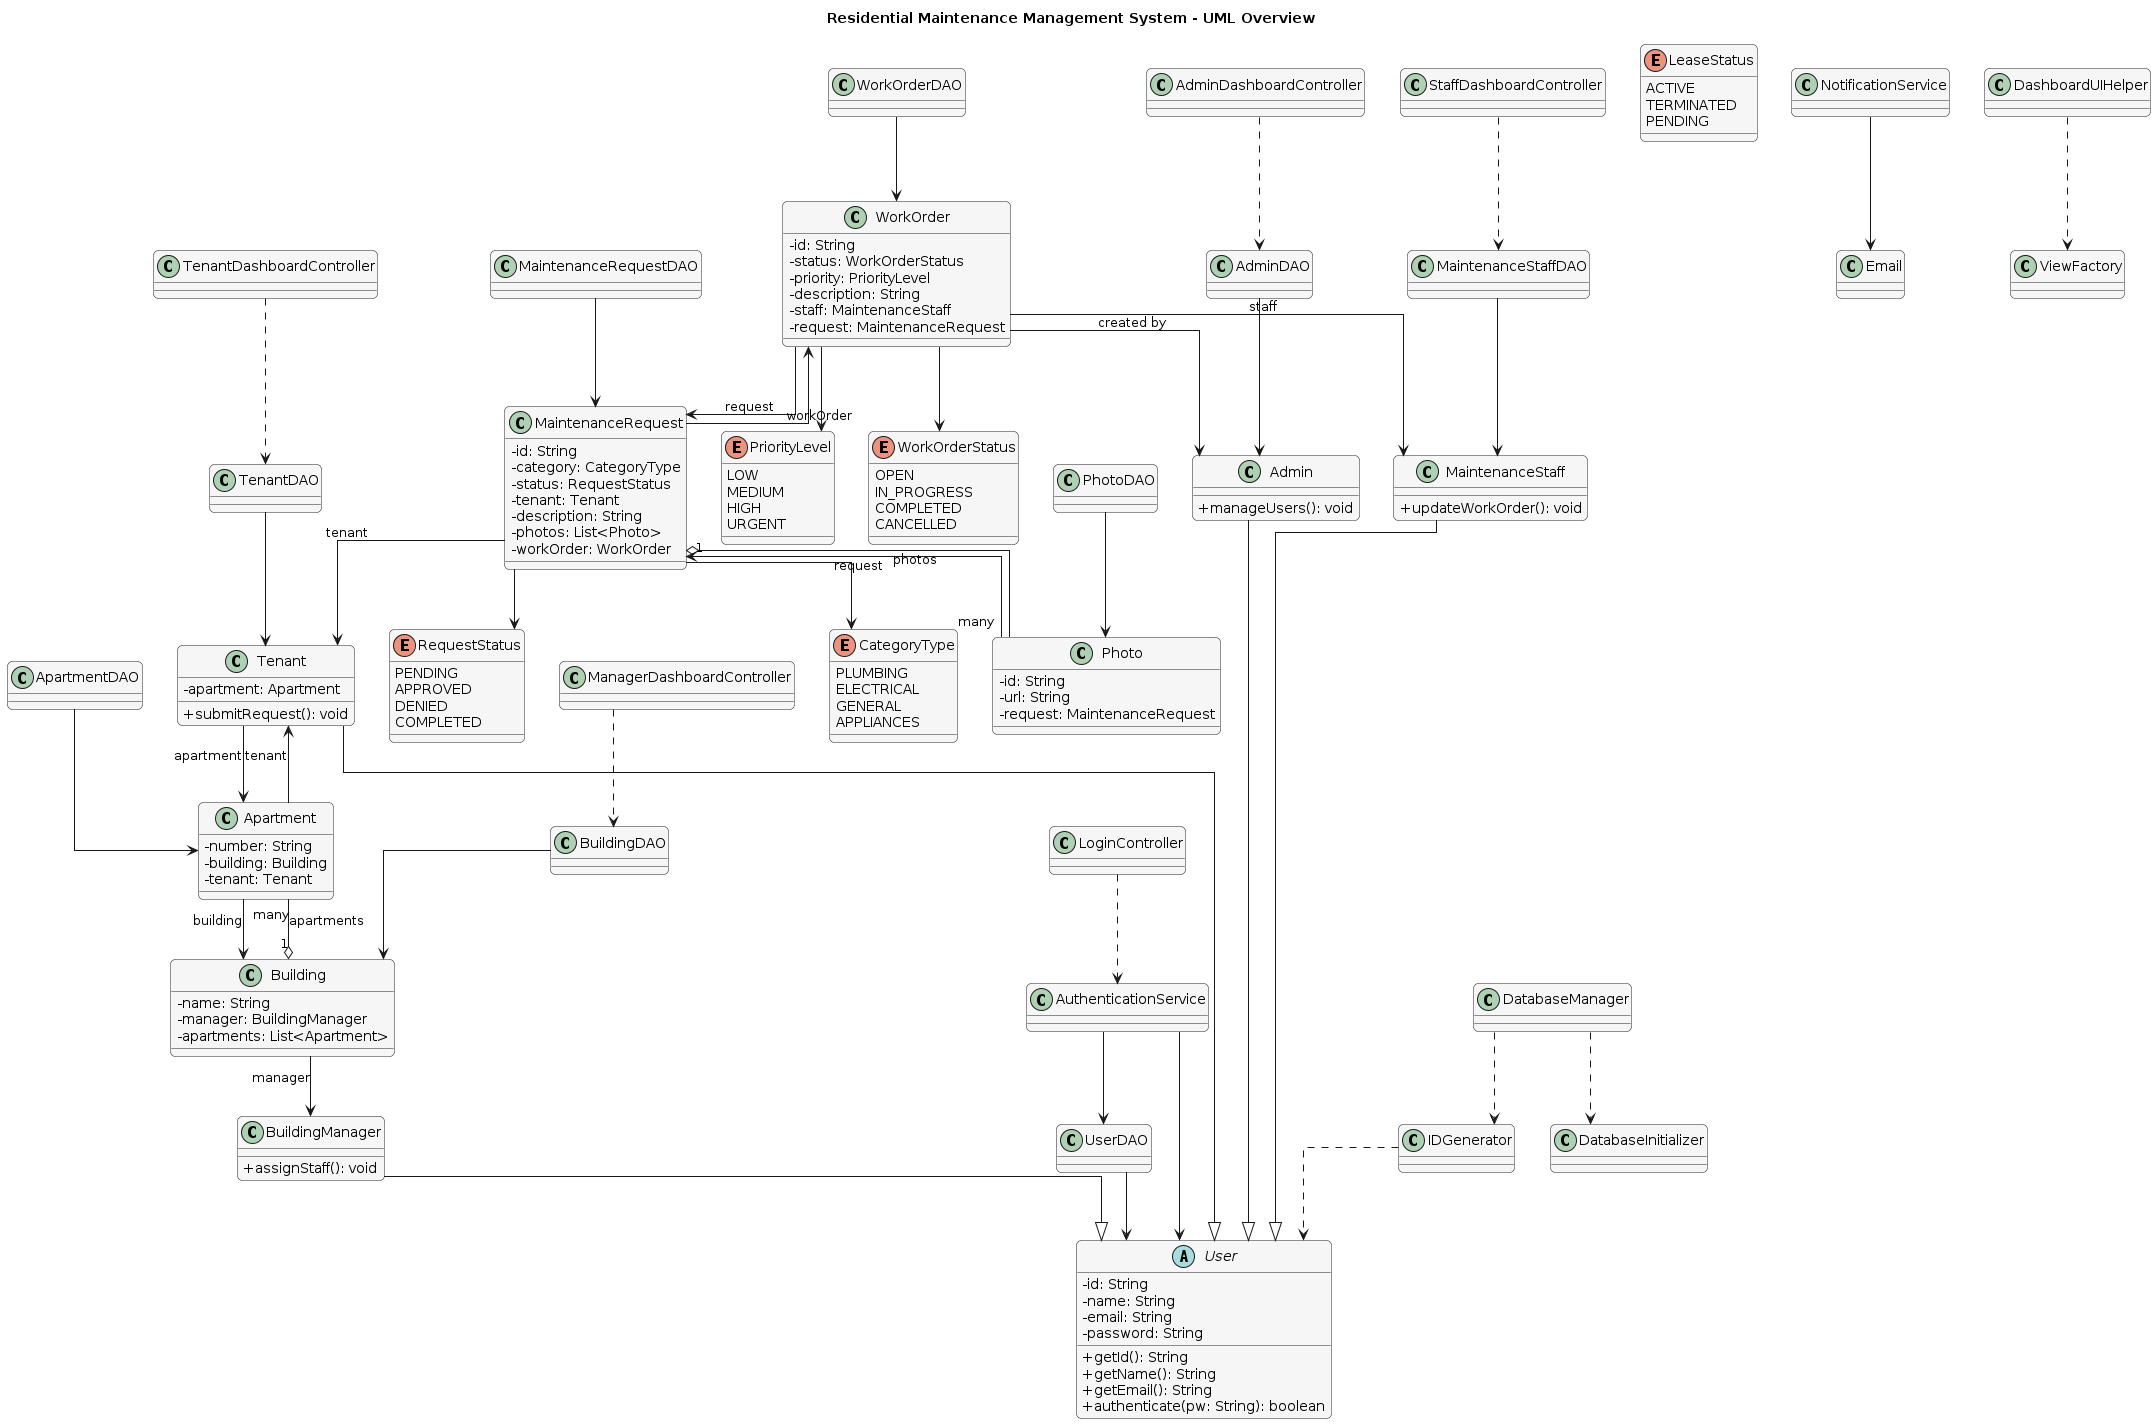

The diagram above was rendered by PlantUML. Its source (embedded in the PNG):
@startuml
' Title
title "Residential Maintenance Management System - UML Overview"

skinparam classAttributeIconSize 0
skinparam classFontSize 14
skinparam objectAttributeFontSize 12
skinparam classBorderColor #222
skinparam classBackgroundColor #f6f6f6
skinparam shadowing false
skinparam roundCorner 10
skinparam linetype ortho

' ENUMS
enum WorkOrderStatus { 
  OPEN
  IN_PROGRESS
  COMPLETED
  CANCELLED
}
enum PriorityLevel {
  LOW
  MEDIUM
  HIGH
  URGENT
}
enum LeaseStatus {
  ACTIVE
  TERMINATED
  PENDING
}
enum CategoryType {
  PLUMBING
  ELECTRICAL
  GENERAL
  APPLIANCES
}
enum RequestStatus {
  PENDING
  APPROVED
  DENIED
  COMPLETED
}

' MODELS
abstract class User {
  - id: String
  - name: String
  - email: String
  - password: String
  + getId(): String
  + getName(): String
  + getEmail(): String
  + authenticate(pw: String): boolean
}
class Admin {
  + manageUsers(): void
}
class BuildingManager {
  + assignStaff(): void
}
class Tenant {
  - apartment: Apartment
  + submitRequest(): void
}
class MaintenanceStaff {
  + updateWorkOrder(): void
}
class Apartment {
  - number: String
  - building: Building
  - tenant: Tenant
}
class Building {
  - name: String
  - manager: BuildingManager
  - apartments: List<Apartment>
}
class WorkOrder {
  - id: String
  - status: WorkOrderStatus
  - priority: PriorityLevel
  - description: String
  - staff: MaintenanceStaff
  - request: MaintenanceRequest
}
class MaintenanceRequest {
  - id: String
  - category: CategoryType
  - status: RequestStatus
  - tenant: Tenant
  - description: String
  - photos: List<Photo>
  - workOrder: WorkOrder
}
class Photo {
  - id: String
  - url: String
  - request: MaintenanceRequest
}

' DAO Layer
class UserDAO
class AdminDAO
class TenantDAO
class MaintenanceStaffDAO
class ApartmentDAO
class BuildingDAO
class MaintenanceRequestDAO
class WorkOrderDAO
class PhotoDAO

' Service/Util
class AuthenticationService
class NotificationService
class Email
class DatabaseManager
class DatabaseInitializer
class IDGenerator

' UI Layer (controllers and helpers)
class LoginController
class AdminDashboardController
class ManagerDashboardController
class StaffDashboardController
class TenantDashboardController
class DashboardUIHelper
class ViewFactory

' INHERITANCE
Admin --|> User
BuildingManager --|> User
Tenant --|> User
MaintenanceStaff --|> User

' ASSOCIATIONS
Apartment --> Building : building
Apartment --> Tenant : tenant
Building "1" o-- "many" Apartment : apartments
Building --> BuildingManager : manager
Tenant --> Apartment : apartment
WorkOrder --> MaintenanceStaff : staff
WorkOrder --> MaintenanceRequest : request
WorkOrder --> PriorityLevel
WorkOrder --> WorkOrderStatus
WorkOrder --> Admin : created by
MaintenanceRequest --> Tenant : tenant
MaintenanceRequest --> CategoryType
MaintenanceRequest --> RequestStatus
MaintenanceRequest --> WorkOrder : workOrder
MaintenanceRequest "1" o-- "many" Photo : photos
Photo --> MaintenanceRequest : request

' DAO - Model (data layer links)
UserDAO --> User
AdminDAO --> Admin
TenantDAO --> Tenant
MaintenanceStaffDAO --> MaintenanceStaff
ApartmentDAO --> Apartment
BuildingDAO --> Building
MaintenanceRequestDAO --> MaintenanceRequest
WorkOrderDAO --> WorkOrder
PhotoDAO --> Photo

' Service/Utility associations
AuthenticationService --> UserDAO
AuthenticationService --> User
NotificationService --> Email
DatabaseManager ..> DatabaseInitializer
DatabaseManager ..> IDGenerator
IDGenerator ..> User

' Controllers reference
LoginController ..> AuthenticationService
AdminDashboardController ..> AdminDAO
ManagerDashboardController ..> BuildingDAO
StaffDashboardController ..> MaintenanceStaffDAO
TenantDashboardController ..> TenantDAO
DashboardUIHelper ..> ViewFactory
@enduml